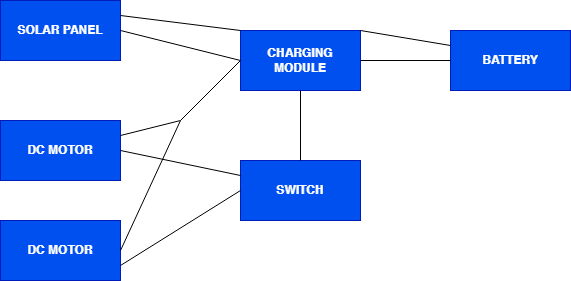

The diagram above was exported from draw.io. Its source (the exported page's mxGraphModel, read from the mxfile embedded in the PNG):
<mxGraphModel dx="1001" dy="540" grid="1" gridSize="10" guides="1" tooltips="1" connect="1" arrows="1" fold="1" page="1" pageScale="1" pageWidth="827" pageHeight="1169" math="0" shadow="0">
  <root>
    <mxCell id="0" />
    <mxCell id="1" parent="0" />
    <mxCell id="JnVhlBmjJRTaHYguaItz-2" value="&lt;b&gt;SOLAR PANEL&lt;/b&gt;" style="rounded=0;whiteSpace=wrap;html=1;fillColor=#0050ef;fontColor=#ffffff;strokeColor=#001DBC;" vertex="1" parent="1">
      <mxGeometry x="160" y="170" width="120" height="60" as="geometry" />
    </mxCell>
    <mxCell id="JnVhlBmjJRTaHYguaItz-3" value="&lt;b&gt;CHARGING MODULE&lt;/b&gt;" style="rounded=0;whiteSpace=wrap;html=1;fillColor=#0050ef;fontColor=#ffffff;strokeColor=#001DBC;" vertex="1" parent="1">
      <mxGeometry x="400" y="200" width="120" height="60" as="geometry" />
    </mxCell>
    <mxCell id="JnVhlBmjJRTaHYguaItz-4" value="&lt;b&gt;DC MOTOR&lt;/b&gt;" style="rounded=0;whiteSpace=wrap;html=1;fillColor=#0050ef;fontColor=#ffffff;strokeColor=#001DBC;" vertex="1" parent="1">
      <mxGeometry x="160" y="290" width="120" height="60" as="geometry" />
    </mxCell>
    <mxCell id="JnVhlBmjJRTaHYguaItz-5" value="&lt;b&gt;DC MOTOR&lt;/b&gt;" style="rounded=0;whiteSpace=wrap;html=1;fillColor=#0050ef;fontColor=#ffffff;strokeColor=#001DBC;" vertex="1" parent="1">
      <mxGeometry x="160" y="390" width="120" height="60" as="geometry" />
    </mxCell>
    <mxCell id="JnVhlBmjJRTaHYguaItz-6" value="&lt;b&gt;SWITCH&lt;/b&gt;" style="rounded=0;whiteSpace=wrap;html=1;fillColor=#0050ef;fontColor=#ffffff;strokeColor=#001DBC;" vertex="1" parent="1">
      <mxGeometry x="400" y="330" width="120" height="60" as="geometry" />
    </mxCell>
    <mxCell id="JnVhlBmjJRTaHYguaItz-7" value="&lt;b&gt;BATTERY&lt;/b&gt;" style="rounded=0;whiteSpace=wrap;html=1;fillColor=#0050ef;fontColor=#ffffff;strokeColor=#001DBC;" vertex="1" parent="1">
      <mxGeometry x="610" y="200" width="120" height="60" as="geometry" />
    </mxCell>
    <mxCell id="JnVhlBmjJRTaHYguaItz-8" value="" style="endArrow=none;html=1;rounded=0;entryX=0;entryY=0;entryDx=0;entryDy=0;exitX=1;exitY=0.25;exitDx=0;exitDy=0;" edge="1" parent="1" source="JnVhlBmjJRTaHYguaItz-2" target="JnVhlBmjJRTaHYguaItz-3">
      <mxGeometry width="50" height="50" relative="1" as="geometry">
        <mxPoint x="390" y="310" as="sourcePoint" />
        <mxPoint x="400" y="220" as="targetPoint" />
        <Array as="points" />
      </mxGeometry>
    </mxCell>
    <mxCell id="JnVhlBmjJRTaHYguaItz-9" value="" style="endArrow=none;html=1;rounded=0;exitX=1;exitY=0;exitDx=0;exitDy=0;entryX=0;entryY=0.25;entryDx=0;entryDy=0;" edge="1" parent="1" source="JnVhlBmjJRTaHYguaItz-3" target="JnVhlBmjJRTaHYguaItz-7">
      <mxGeometry width="50" height="50" relative="1" as="geometry">
        <mxPoint x="510" y="215" as="sourcePoint" />
        <mxPoint x="490" y="195" as="targetPoint" />
        <Array as="points" />
      </mxGeometry>
    </mxCell>
    <mxCell id="JnVhlBmjJRTaHYguaItz-11" value="" style="endArrow=none;html=1;rounded=0;exitX=1;exitY=0.25;exitDx=0;exitDy=0;" edge="1" parent="1" source="JnVhlBmjJRTaHYguaItz-4">
      <mxGeometry width="50" height="50" relative="1" as="geometry">
        <mxPoint x="330" y="250" as="sourcePoint" />
        <mxPoint x="340" y="290" as="targetPoint" />
        <Array as="points" />
      </mxGeometry>
    </mxCell>
    <mxCell id="JnVhlBmjJRTaHYguaItz-12" value="" style="endArrow=none;html=1;rounded=0;exitX=1;exitY=0.5;exitDx=0;exitDy=0;" edge="1" parent="1" source="JnVhlBmjJRTaHYguaItz-5">
      <mxGeometry width="50" height="50" relative="1" as="geometry">
        <mxPoint x="310" y="380" as="sourcePoint" />
        <mxPoint x="340" y="290" as="targetPoint" />
        <Array as="points" />
      </mxGeometry>
    </mxCell>
    <mxCell id="JnVhlBmjJRTaHYguaItz-13" value="" style="endArrow=none;html=1;rounded=0;exitX=1;exitY=0.5;exitDx=0;exitDy=0;entryX=0;entryY=0.25;entryDx=0;entryDy=0;" edge="1" parent="1" source="JnVhlBmjJRTaHYguaItz-4" target="JnVhlBmjJRTaHYguaItz-6">
      <mxGeometry width="50" height="50" relative="1" as="geometry">
        <mxPoint x="370" y="290" as="sourcePoint" />
        <mxPoint x="490" y="305" as="targetPoint" />
        <Array as="points" />
      </mxGeometry>
    </mxCell>
    <mxCell id="JnVhlBmjJRTaHYguaItz-14" value="" style="endArrow=none;html=1;rounded=0;exitX=1;exitY=0.75;exitDx=0;exitDy=0;entryX=0;entryY=0.5;entryDx=0;entryDy=0;" edge="1" parent="1" source="JnVhlBmjJRTaHYguaItz-5" target="JnVhlBmjJRTaHYguaItz-6">
      <mxGeometry width="50" height="50" relative="1" as="geometry">
        <mxPoint x="330" y="400" as="sourcePoint" />
        <mxPoint x="450" y="415" as="targetPoint" />
        <Array as="points" />
      </mxGeometry>
    </mxCell>
    <mxCell id="JnVhlBmjJRTaHYguaItz-15" value="" style="endArrow=none;html=1;rounded=0;entryX=0;entryY=0.5;entryDx=0;entryDy=0;" edge="1" parent="1" target="JnVhlBmjJRTaHYguaItz-3">
      <mxGeometry width="50" height="50" relative="1" as="geometry">
        <mxPoint x="340" y="290" as="sourcePoint" />
        <mxPoint x="510" y="305" as="targetPoint" />
        <Array as="points" />
      </mxGeometry>
    </mxCell>
    <mxCell id="JnVhlBmjJRTaHYguaItz-16" value="" style="endArrow=none;html=1;rounded=0;exitX=1;exitY=0.5;exitDx=0;exitDy=0;entryX=0;entryY=0.5;entryDx=0;entryDy=0;" edge="1" parent="1" source="JnVhlBmjJRTaHYguaItz-2" target="JnVhlBmjJRTaHYguaItz-3">
      <mxGeometry width="50" height="50" relative="1" as="geometry">
        <mxPoint x="390" y="210" as="sourcePoint" />
        <mxPoint x="510" y="225" as="targetPoint" />
        <Array as="points" />
      </mxGeometry>
    </mxCell>
    <mxCell id="JnVhlBmjJRTaHYguaItz-17" value="" style="endArrow=none;html=1;rounded=0;exitX=0.5;exitY=1;exitDx=0;exitDy=0;entryX=0.5;entryY=0;entryDx=0;entryDy=0;" edge="1" parent="1" source="JnVhlBmjJRTaHYguaItz-3" target="JnVhlBmjJRTaHYguaItz-6">
      <mxGeometry width="50" height="50" relative="1" as="geometry">
        <mxPoint x="490" y="310" as="sourcePoint" />
        <mxPoint x="610" y="325" as="targetPoint" />
        <Array as="points" />
      </mxGeometry>
    </mxCell>
    <mxCell id="JnVhlBmjJRTaHYguaItz-18" value="" style="endArrow=none;html=1;rounded=0;exitX=1;exitY=0.5;exitDx=0;exitDy=0;entryX=0;entryY=0.5;entryDx=0;entryDy=0;" edge="1" parent="1" source="JnVhlBmjJRTaHYguaItz-3" target="JnVhlBmjJRTaHYguaItz-7">
      <mxGeometry width="50" height="50" relative="1" as="geometry">
        <mxPoint x="540" y="270" as="sourcePoint" />
        <mxPoint x="660" y="285" as="targetPoint" />
        <Array as="points" />
      </mxGeometry>
    </mxCell>
  </root>
</mxGraphModel>